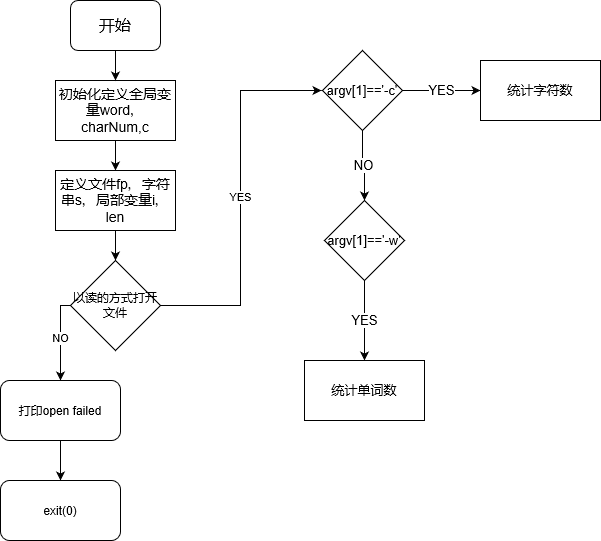

The diagram above was exported from draw.io. Its source (the exported page's mxGraphModel, read from the mxfile embedded in the PNG):
<mxGraphModel grid="1" dx="1038" dy="576" gridSize="10" guides="1" tooltips="1" connect="1" arrows="1" fold="1" page="1" pageScale="1" pageWidth="827" pageHeight="1169" math="0" shadow="0">
  <root>
    <mxCell id="0" />
    <mxCell id="1" parent="0" />
    <mxCell id="DcTaRwKaLVR7pf2kvWe1-3" value="" parent="1" style="edgeStyle=orthogonalEdgeStyle;rounded=0;orthogonalLoop=1;jettySize=auto;html=1;entryX=0.5;entryY=0;entryDx=0;entryDy=0;exitX=0.5;exitY=1;exitDx=0;exitDy=0;" edge="1" source="DcTaRwKaLVR7pf2kvWe1-19" target="DcTaRwKaLVR7pf2kvWe1-28">
      <mxGeometry as="geometry" relative="1">
        <mxPoint as="sourcePoint" x="130" y="140" />
        <mxPoint as="targetPoint" x="130" y="170" />
        <Array as="points" />
      </mxGeometry>
    </mxCell>
    <mxCell id="DcTaRwKaLVR7pf2kvWe1-6" value="" parent="1" style="edgeStyle=orthogonalEdgeStyle;rounded=0;orthogonalLoop=1;jettySize=auto;html=1;" edge="1" source="DcTaRwKaLVR7pf2kvWe1-28" target="DcTaRwKaLVR7pf2kvWe1-8">
      <mxGeometry as="geometry" relative="1">
        <mxPoint as="sourcePoint" x="130" y="230" />
        <mxPoint as="targetPoint" x="100" y="180" />
      </mxGeometry>
    </mxCell>
    <mxCell id="DcTaRwKaLVR7pf2kvWe1-10" value="NO" parent="1" style="edgeStyle=orthogonalEdgeStyle;rounded=0;orthogonalLoop=1;jettySize=auto;html=1;" edge="1" source="DcTaRwKaLVR7pf2kvWe1-8" target="DcTaRwKaLVR7pf2kvWe1-11">
      <mxGeometry as="geometry" relative="1">
        <mxPoint as="targetPoint" x="60" y="320" />
        <Array as="points">
          <mxPoint x="70" y="305" />
        </Array>
      </mxGeometry>
    </mxCell>
    <mxCell id="DcTaRwKaLVR7pf2kvWe1-16" value="YES" parent="1" style="edgeStyle=orthogonalEdgeStyle;rounded=0;orthogonalLoop=1;jettySize=auto;html=1;" edge="1" source="DcTaRwKaLVR7pf2kvWe1-8">
      <mxGeometry as="geometry" relative="1">
        <mxPoint as="targetPoint" x="331" y="90" />
        <Array as="points">
          <mxPoint x="250" y="305" />
          <mxPoint x="250" y="90" />
          <mxPoint x="331" y="90" />
        </Array>
      </mxGeometry>
    </mxCell>
    <mxCell id="DcTaRwKaLVR7pf2kvWe1-8" value="以读的方式打开文件" parent="1" style="rhombus;whiteSpace=wrap;html=1;" vertex="1">
      <mxGeometry as="geometry" x="80" y="260" width="90" height="90" />
    </mxCell>
    <mxCell id="DcTaRwKaLVR7pf2kvWe1-13" value="" parent="1" style="edgeStyle=orthogonalEdgeStyle;rounded=0;orthogonalLoop=1;jettySize=auto;html=1;" edge="1" source="DcTaRwKaLVR7pf2kvWe1-11" target="DcTaRwKaLVR7pf2kvWe1-14">
      <mxGeometry as="geometry" relative="1">
        <mxPoint as="targetPoint" x="70" y="420" />
      </mxGeometry>
    </mxCell>
    <mxCell id="DcTaRwKaLVR7pf2kvWe1-11" value="打印open failed" parent="1" style="rounded=1;whiteSpace=wrap;html=1;" vertex="1">
      <mxGeometry as="geometry" x="10" y="380" width="120" height="60" />
    </mxCell>
    <mxCell id="DcTaRwKaLVR7pf2kvWe1-14" value="exit(0)" parent="1" style="rounded=1;whiteSpace=wrap;html=1;" vertex="1">
      <mxGeometry as="geometry" x="10" y="480" width="120" height="60" />
    </mxCell>
    <mxCell id="DcTaRwKaLVR7pf2kvWe1-19" value="初始化定义全局变量word，charNum,c" parent="1" style="rounded=0;whiteSpace=wrap;html=1;fontSize=14;" vertex="1">
      <mxGeometry as="geometry" x="65" y="80" width="120" height="60" />
    </mxCell>
    <mxCell id="DcTaRwKaLVR7pf2kvWe1-27" value="" parent="1" style="edgeStyle=orthogonalEdgeStyle;rounded=0;orthogonalLoop=1;jettySize=auto;html=1;fontSize=16;" edge="1" source="DcTaRwKaLVR7pf2kvWe1-26" target="DcTaRwKaLVR7pf2kvWe1-19">
      <mxGeometry as="geometry" relative="1">
        <mxPoint as="targetPoint" x="125" y="90" />
      </mxGeometry>
    </mxCell>
    <mxCell id="DcTaRwKaLVR7pf2kvWe1-26" value="开始" parent="1" style="rounded=1;whiteSpace=wrap;html=1;fontSize=16;" vertex="1">
      <mxGeometry as="geometry" x="80" width="90" height="50" />
    </mxCell>
    <mxCell id="DcTaRwKaLVR7pf2kvWe1-28" value="定义文件fp，字符串s，局部变量i，len" parent="1" style="rounded=0;whiteSpace=wrap;html=1;fontSize=14;" vertex="1">
      <mxGeometry as="geometry" x="65" y="170" width="120" height="60" />
    </mxCell>
    <mxCell id="DcTaRwKaLVR7pf2kvWe1-34" value="YES" parent="1" style="edgeStyle=orthogonalEdgeStyle;rounded=0;orthogonalLoop=1;jettySize=auto;html=1;fontSize=13;" edge="1" source="DcTaRwKaLVR7pf2kvWe1-30" target="DcTaRwKaLVR7pf2kvWe1-33">
      <mxGeometry as="geometry" relative="1" />
    </mxCell>
    <mxCell id="DcTaRwKaLVR7pf2kvWe1-36" value="NO" parent="1" style="edgeStyle=orthogonalEdgeStyle;rounded=0;orthogonalLoop=1;jettySize=auto;html=1;fontSize=13;" edge="1" source="DcTaRwKaLVR7pf2kvWe1-30" target="DcTaRwKaLVR7pf2kvWe1-37">
      <mxGeometry as="geometry" relative="1">
        <mxPoint as="targetPoint" x="374" y="170" />
      </mxGeometry>
    </mxCell>
    <mxCell id="DcTaRwKaLVR7pf2kvWe1-30" value="argv[1]=='-c'" parent="1" style="rhombus;whiteSpace=wrap;html=1;fontSize=13;" vertex="1">
      <mxGeometry as="geometry" x="332" y="50" width="80" height="80" />
    </mxCell>
    <mxCell id="DcTaRwKaLVR7pf2kvWe1-33" value="统计字符数" parent="1" style="rounded=0;whiteSpace=wrap;html=1;fontSize=13;" vertex="1">
      <mxGeometry as="geometry" x="490" y="60" width="120" height="60" />
    </mxCell>
    <mxCell id="DcTaRwKaLVR7pf2kvWe1-39" value="YES" parent="1" style="edgeStyle=orthogonalEdgeStyle;rounded=0;orthogonalLoop=1;jettySize=auto;html=1;fontSize=13;" edge="1" source="DcTaRwKaLVR7pf2kvWe1-37" target="DcTaRwKaLVR7pf2kvWe1-40">
      <mxGeometry as="geometry" relative="1">
        <mxPoint as="targetPoint" x="374" y="310" />
      </mxGeometry>
    </mxCell>
    <mxCell id="DcTaRwKaLVR7pf2kvWe1-37" value="argv[1]=='-w'" parent="1" style="rhombus;whiteSpace=wrap;html=1;fontSize=13;" vertex="1">
      <mxGeometry as="geometry" x="334" y="200" width="80" height="80" />
    </mxCell>
    <mxCell id="DcTaRwKaLVR7pf2kvWe1-40" value="统计单词数" parent="1" style="rounded=0;whiteSpace=wrap;html=1;fontSize=13;" vertex="1">
      <mxGeometry as="geometry" x="314" y="360" width="120" height="60" />
    </mxCell>
  </root>
</mxGraphModel>